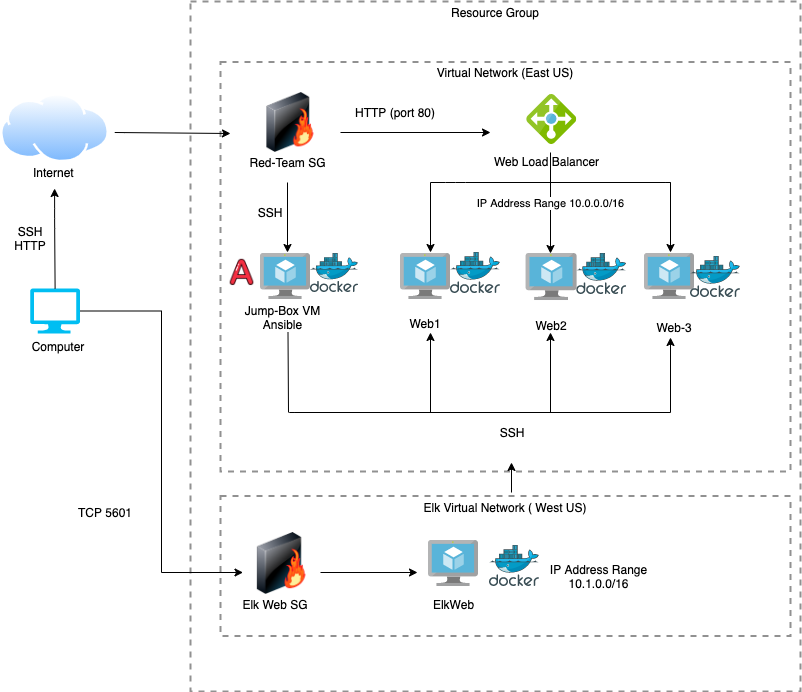

The diagram above was exported from draw.io. Its source (the exported page's mxGraphModel, read from the mxfile embedded in the PNG):
<mxGraphModel dx="643" dy="638" grid="1" gridSize="10" guides="1" tooltips="1" connect="1" arrows="1" fold="1" page="1" pageScale="1" pageWidth="827" pageHeight="1169" math="0" shadow="0">
  <root>
    <mxCell id="0" />
    <mxCell id="1" parent="0" />
    <mxCell id="b2_Ok2iu4cba_qhNQ4I8-76" value="Resource Group" style="fontStyle=0;verticalAlign=top;align=center;spacingTop=-2;fillColor=none;rounded=0;whiteSpace=wrap;html=1;strokeColor=#919191;strokeWidth=2;dashed=1;container=1;collapsible=0;expand=0;recursiveResize=0;" parent="1" vertex="1">
      <mxGeometry x="200" y="309" width="610" height="690" as="geometry" />
    </mxCell>
    <mxCell id="t9ehCKpcsoLnyvzXhOqX-16" value="Elk Virtual Network ( West US)" style="fontStyle=0;verticalAlign=top;align=center;spacingTop=-2;fillColor=none;rounded=0;whiteSpace=wrap;html=1;strokeColor=#919191;strokeWidth=2;dashed=1;container=1;collapsible=0;expand=0;recursiveResize=0;" parent="b2_Ok2iu4cba_qhNQ4I8-76" vertex="1">
      <mxGeometry x="30" y="494.5" width="570" height="140" as="geometry" />
    </mxCell>
    <mxCell id="t9ehCKpcsoLnyvzXhOqX-23" value="IP Address Range 10.1.0.0/16" style="text;html=1;strokeColor=none;fillColor=none;align=center;verticalAlign=middle;whiteSpace=wrap;rounded=0;" parent="t9ehCKpcsoLnyvzXhOqX-16" vertex="1">
      <mxGeometry x="305.61" y="70.5" width="145" height="20" as="geometry" />
    </mxCell>
    <mxCell id="b2_Ok2iu4cba_qhNQ4I8-74" value="Virtual Network (East US)" style="fontStyle=0;verticalAlign=top;align=center;spacingTop=-2;fillColor=none;rounded=0;whiteSpace=wrap;html=1;strokeColor=#919191;strokeWidth=2;dashed=1;container=1;collapsible=0;expand=0;recursiveResize=0;" parent="b2_Ok2iu4cba_qhNQ4I8-76" vertex="1">
      <mxGeometry x="30" y="60.39" width="570" height="409.61" as="geometry" />
    </mxCell>
    <mxCell id="b2_Ok2iu4cba_qhNQ4I8-1" value="" style="aspect=fixed;perimeter=ellipsePerimeter;html=1;align=center;shadow=0;dashed=0;spacingTop=3;image;image=img/lib/active_directory/internet_cloud.svg;" parent="1" vertex="1">
      <mxGeometry x="10" y="401.21" width="109.2" height="68.79" as="geometry" />
    </mxCell>
    <mxCell id="b2_Ok2iu4cba_qhNQ4I8-6" value="" style="aspect=fixed;html=1;points=[];align=center;image;fontSize=12;image=img/lib/mscae/Virtual_Machine.svg;" parent="1" vertex="1">
      <mxGeometry x="270" y="561" width="50" height="46" as="geometry" />
    </mxCell>
    <mxCell id="b2_Ok2iu4cba_qhNQ4I8-7" value="" style="aspect=fixed;html=1;points=[];align=center;image;fontSize=12;image=img/lib/mscae/Virtual_Machine.svg;" parent="1" vertex="1">
      <mxGeometry x="410" y="561" width="50" height="46" as="geometry" />
    </mxCell>
    <mxCell id="b2_Ok2iu4cba_qhNQ4I8-9" value="" style="aspect=fixed;html=1;points=[];align=center;image;fontSize=12;image=img/lib/mscae/Virtual_Machine.svg;" parent="1" vertex="1">
      <mxGeometry x="535.61" y="561" width="51.22" height="47.12" as="geometry" />
    </mxCell>
    <mxCell id="b2_Ok2iu4cba_qhNQ4I8-10" value="" style="aspect=fixed;html=1;points=[];align=center;image;fontSize=12;image=img/lib/mscae/Load_Balancer_feature.svg;" parent="1" vertex="1">
      <mxGeometry x="536.22" y="402" width="50" height="50" as="geometry" />
    </mxCell>
    <mxCell id="t9ehCKpcsoLnyvzXhOqX-12" style="edgeStyle=orthogonalEdgeStyle;rounded=0;orthogonalLoop=1;jettySize=auto;html=1;" parent="1" source="b2_Ok2iu4cba_qhNQ4I8-11" target="t9ehCKpcsoLnyvzXhOqX-1" edge="1">
      <mxGeometry relative="1" as="geometry">
        <Array as="points">
          <mxPoint x="171" y="619" />
          <mxPoint x="171" y="880" />
        </Array>
      </mxGeometry>
    </mxCell>
    <mxCell id="b2_Ok2iu4cba_qhNQ4I8-11" value="" style="verticalLabelPosition=bottom;html=1;verticalAlign=top;align=center;strokeColor=none;fillColor=#00BEF2;shape=mxgraph.azure.computer;pointerEvents=1;" parent="1" vertex="1">
      <mxGeometry x="39.60000000000001" y="596" width="50" height="45" as="geometry" />
    </mxCell>
    <mxCell id="b2_Ok2iu4cba_qhNQ4I8-13" value="" style="endArrow=classic;html=1;exitX=0.5;exitY=0;exitDx=0;exitDy=0;exitPerimeter=0;" parent="1" source="b2_Ok2iu4cba_qhNQ4I8-11" edge="1">
      <mxGeometry width="50" height="50" relative="1" as="geometry">
        <mxPoint x="64" y="590" as="sourcePoint" />
        <mxPoint x="64.1" y="496" as="targetPoint" />
        <Array as="points">
          <mxPoint x="64.1" y="526" />
        </Array>
      </mxGeometry>
    </mxCell>
    <mxCell id="b2_Ok2iu4cba_qhNQ4I8-14" value="" style="endArrow=classic;html=1;" parent="1" edge="1">
      <mxGeometry width="50" height="50" relative="1" as="geometry">
        <mxPoint x="124.19999999999999" y="440" as="sourcePoint" />
        <mxPoint x="240" y="441" as="targetPoint" />
        <Array as="points">
          <mxPoint x="124.4" y="440" />
        </Array>
      </mxGeometry>
    </mxCell>
    <mxCell id="b2_Ok2iu4cba_qhNQ4I8-15" value="" style="endArrow=classic;html=1;" parent="1" edge="1">
      <mxGeometry width="50" height="50" relative="1" as="geometry">
        <mxPoint x="297" y="490" as="sourcePoint" />
        <mxPoint x="297" y="560" as="targetPoint" />
        <Array as="points" />
      </mxGeometry>
    </mxCell>
    <mxCell id="b2_Ok2iu4cba_qhNQ4I8-16" value="" style="endArrow=classic;html=1;" parent="1" edge="1">
      <mxGeometry width="50" height="50" relative="1" as="geometry">
        <mxPoint x="350" y="440" as="sourcePoint" />
        <mxPoint x="500" y="440" as="targetPoint" />
        <Array as="points" />
      </mxGeometry>
    </mxCell>
    <mxCell id="b2_Ok2iu4cba_qhNQ4I8-17" value="" style="aspect=fixed;html=1;points=[];align=center;image;fontSize=12;image=img/lib/mscae/Virtual_Machine.svg;" parent="1" vertex="1">
      <mxGeometry x="654" y="561" width="50" height="46" as="geometry" />
    </mxCell>
    <mxCell id="b2_Ok2iu4cba_qhNQ4I8-19" value="Web1" style="text;html=1;strokeColor=none;fillColor=none;align=center;verticalAlign=middle;whiteSpace=wrap;rounded=0;" parent="1" vertex="1">
      <mxGeometry x="415" y="621" width="40" height="20" as="geometry" />
    </mxCell>
    <mxCell id="b2_Ok2iu4cba_qhNQ4I8-20" value="Web2" style="text;html=1;strokeColor=none;fillColor=none;align=center;verticalAlign=middle;whiteSpace=wrap;rounded=0;" parent="1" vertex="1">
      <mxGeometry x="541.22" y="623" width="40" height="20" as="geometry" />
    </mxCell>
    <mxCell id="b2_Ok2iu4cba_qhNQ4I8-21" value="Web-3" style="text;html=1;strokeColor=none;fillColor=none;align=center;verticalAlign=middle;whiteSpace=wrap;rounded=0;" parent="1" vertex="1">
      <mxGeometry x="664" y="619" width="40" height="31" as="geometry" />
    </mxCell>
    <mxCell id="b2_Ok2iu4cba_qhNQ4I8-22" value="Jump-Box VM&lt;br&gt;Ansible" style="text;html=1;strokeColor=none;fillColor=none;align=center;verticalAlign=middle;whiteSpace=wrap;rounded=0;" parent="1" vertex="1">
      <mxGeometry x="245" y="610" width="95" height="30" as="geometry" />
    </mxCell>
    <mxCell id="b2_Ok2iu4cba_qhNQ4I8-23" value="Internet&amp;nbsp;" style="text;html=1;strokeColor=none;fillColor=none;align=center;verticalAlign=middle;whiteSpace=wrap;rounded=0;" parent="1" vertex="1">
      <mxGeometry x="44.60000000000002" y="470" width="40" height="20" as="geometry" />
    </mxCell>
    <mxCell id="b2_Ok2iu4cba_qhNQ4I8-31" value="SSH&lt;br&gt;HTTP" style="text;html=1;strokeColor=none;fillColor=none;align=center;verticalAlign=middle;whiteSpace=wrap;rounded=0;" parent="1" vertex="1">
      <mxGeometry x="20.00000000000002" y="536" width="40" height="20" as="geometry" />
    </mxCell>
    <mxCell id="b2_Ok2iu4cba_qhNQ4I8-33" value="HTTP (port 80)" style="text;html=1;strokeColor=none;fillColor=none;align=center;verticalAlign=middle;whiteSpace=wrap;rounded=0;" parent="1" vertex="1">
      <mxGeometry x="350" y="410.61" width="110" height="19.39" as="geometry" />
    </mxCell>
    <mxCell id="b2_Ok2iu4cba_qhNQ4I8-34" value="" style="image;html=1;image=img/lib/clip_art/networking/Firewall-page1_128x128.png" parent="1" vertex="1">
      <mxGeometry x="270" y="400" width="60" height="60" as="geometry" />
    </mxCell>
    <mxCell id="b2_Ok2iu4cba_qhNQ4I8-37" value="Red-Team SG" style="text;html=1;strokeColor=none;fillColor=none;align=center;verticalAlign=middle;whiteSpace=wrap;rounded=0;" parent="1" vertex="1">
      <mxGeometry x="255" y="460" width="85" height="20" as="geometry" />
    </mxCell>
    <mxCell id="b2_Ok2iu4cba_qhNQ4I8-41" value="SSH" style="text;html=1;strokeColor=none;fillColor=none;align=center;verticalAlign=middle;whiteSpace=wrap;rounded=0;" parent="1" vertex="1">
      <mxGeometry x="260" y="510" width="40" height="20" as="geometry" />
    </mxCell>
    <mxCell id="b2_Ok2iu4cba_qhNQ4I8-44" value="" style="endArrow=classic;html=1;" parent="1" edge="1">
      <mxGeometry width="50" height="50" relative="1" as="geometry">
        <mxPoint x="680" y="490" as="sourcePoint" />
        <mxPoint x="680" y="560" as="targetPoint" />
        <Array as="points" />
      </mxGeometry>
    </mxCell>
    <mxCell id="b2_Ok2iu4cba_qhNQ4I8-45" value="" style="endArrow=classic;html=1;" parent="1" edge="1">
      <mxGeometry width="50" height="50" relative="1" as="geometry">
        <mxPoint x="440" y="490" as="sourcePoint" />
        <mxPoint x="440" y="560" as="targetPoint" />
      </mxGeometry>
    </mxCell>
    <mxCell id="b2_Ok2iu4cba_qhNQ4I8-46" value="" style="endArrow=none;html=1;" parent="1" edge="1">
      <mxGeometry width="50" height="50" relative="1" as="geometry">
        <mxPoint x="665" y="490" as="sourcePoint" />
        <mxPoint x="440" y="490" as="targetPoint" />
        <Array as="points">
          <mxPoint x="685" y="490" />
          <mxPoint x="465" y="490" />
        </Array>
      </mxGeometry>
    </mxCell>
    <mxCell id="b2_Ok2iu4cba_qhNQ4I8-47" value="IP Address Range 10.0.0.0/16" style="endArrow=classic;html=1;" parent="1" edge="1">
      <mxGeometry x="0.0099" width="50" height="50" relative="1" as="geometry">
        <mxPoint x="560" y="460" as="sourcePoint" />
        <mxPoint x="560" y="561" as="targetPoint" />
        <Array as="points" />
        <mxPoint as="offset" />
      </mxGeometry>
    </mxCell>
    <mxCell id="b2_Ok2iu4cba_qhNQ4I8-48" value="Web Load Balancer" style="text;html=1;strokeColor=none;fillColor=none;align=center;verticalAlign=middle;whiteSpace=wrap;rounded=0;" parent="1" vertex="1">
      <mxGeometry x="502" y="468.79" width="108.78" height="1.21" as="geometry" />
    </mxCell>
    <mxCell id="b2_Ok2iu4cba_qhNQ4I8-52" value="" style="endArrow=classic;html=1;" parent="1" edge="1">
      <mxGeometry width="50" height="50" relative="1" as="geometry">
        <mxPoint x="680" y="720" as="sourcePoint" />
        <mxPoint x="680" y="645" as="targetPoint" />
      </mxGeometry>
    </mxCell>
    <mxCell id="b2_Ok2iu4cba_qhNQ4I8-54" value="" style="endArrow=none;html=1;" parent="1" edge="1">
      <mxGeometry width="50" height="50" relative="1" as="geometry">
        <mxPoint x="680" y="720" as="sourcePoint" />
        <mxPoint x="670" y="720" as="targetPoint" />
        <Array as="points">
          <mxPoint x="294" y="720" />
        </Array>
      </mxGeometry>
    </mxCell>
    <mxCell id="b2_Ok2iu4cba_qhNQ4I8-56" value="" style="endArrow=none;html=1;entryX=0.5;entryY=1;entryDx=0;entryDy=0;" parent="1" edge="1">
      <mxGeometry width="50" height="50" relative="1" as="geometry">
        <mxPoint x="298" y="720" as="sourcePoint" />
        <mxPoint x="297.5" y="640" as="targetPoint" />
      </mxGeometry>
    </mxCell>
    <mxCell id="b2_Ok2iu4cba_qhNQ4I8-57" value="" style="endArrow=classic;html=1;" parent="1" edge="1">
      <mxGeometry width="50" height="50" relative="1" as="geometry">
        <mxPoint x="440" y="720" as="sourcePoint" />
        <mxPoint x="440" y="640" as="targetPoint" />
        <Array as="points" />
      </mxGeometry>
    </mxCell>
    <mxCell id="b2_Ok2iu4cba_qhNQ4I8-58" value="" style="endArrow=classic;html=1;" parent="1" edge="1">
      <mxGeometry width="50" height="50" relative="1" as="geometry">
        <mxPoint x="560" y="720" as="sourcePoint" />
        <mxPoint x="560" y="640" as="targetPoint" />
        <Array as="points" />
      </mxGeometry>
    </mxCell>
    <mxCell id="b2_Ok2iu4cba_qhNQ4I8-60" value="SSH" style="text;html=1;strokeColor=none;fillColor=none;align=center;verticalAlign=middle;whiteSpace=wrap;rounded=0;" parent="1" vertex="1">
      <mxGeometry x="502" y="730" width="40" height="20" as="geometry" />
    </mxCell>
    <mxCell id="b2_Ok2iu4cba_qhNQ4I8-62" value="Computer" style="text;html=1;strokeColor=none;fillColor=none;align=center;verticalAlign=middle;whiteSpace=wrap;rounded=0;" parent="1" vertex="1">
      <mxGeometry x="47.60000000000001" y="644" width="40" height="20" as="geometry" />
    </mxCell>
    <mxCell id="b2_Ok2iu4cba_qhNQ4I8-64" value="" style="aspect=fixed;html=1;points=[];align=center;image;fontSize=12;image=img/lib/mscae/Docker.svg;" parent="1" vertex="1">
      <mxGeometry x="320" y="561" width="47.56" height="39" as="geometry" />
    </mxCell>
    <mxCell id="b2_Ok2iu4cba_qhNQ4I8-65" value="" style="aspect=fixed;html=1;points=[];align=center;image;fontSize=12;image=img/lib/mscae/Docker.svg;" parent="1" vertex="1">
      <mxGeometry x="460" y="560" width="50" height="41" as="geometry" />
    </mxCell>
    <mxCell id="b2_Ok2iu4cba_qhNQ4I8-66" value="" style="aspect=fixed;html=1;points=[];align=center;image;fontSize=12;image=img/lib/mscae/Docker.svg;" parent="1" vertex="1">
      <mxGeometry x="586.22" y="561" width="50" height="41" as="geometry" />
    </mxCell>
    <mxCell id="b2_Ok2iu4cba_qhNQ4I8-67" value="" style="aspect=fixed;html=1;points=[];align=center;image;fontSize=12;image=img/lib/mscae/Docker.svg;" parent="1" vertex="1">
      <mxGeometry x="700" y="564" width="50" height="41" as="geometry" />
    </mxCell>
    <mxCell id="b2_Ok2iu4cba_qhNQ4I8-69" value="" style="shape=image;html=1;verticalAlign=top;verticalLabelPosition=bottom;labelBackgroundColor=#ffffff;imageAspect=0;aspect=fixed;image=https://cdn3.iconfinder.com/data/icons/letters-and-numbers-1/32/letter_A_red-128.png" parent="1" vertex="1">
      <mxGeometry x="237" y="565" width="29" height="29" as="geometry" />
    </mxCell>
    <mxCell id="t9ehCKpcsoLnyvzXhOqX-1" value="" style="image;html=1;image=img/lib/clip_art/networking/Firewall-page1_128x128.png" parent="1" vertex="1">
      <mxGeometry x="252.5" y="840" width="77.5" height="62" as="geometry" />
    </mxCell>
    <mxCell id="t9ehCKpcsoLnyvzXhOqX-2" value="Elk Web SG" style="text;html=1;strokeColor=none;fillColor=none;align=center;verticalAlign=middle;whiteSpace=wrap;rounded=0;" parent="1" vertex="1">
      <mxGeometry x="250" y="902" width="70" height="20" as="geometry" />
    </mxCell>
    <mxCell id="t9ehCKpcsoLnyvzXhOqX-6" value="" style="endArrow=classic;html=1;" parent="1" edge="1">
      <mxGeometry width="50" height="50" relative="1" as="geometry">
        <mxPoint x="330" y="880" as="sourcePoint" />
        <mxPoint x="427" y="880" as="targetPoint" />
      </mxGeometry>
    </mxCell>
    <mxCell id="t9ehCKpcsoLnyvzXhOqX-7" value="" style="aspect=fixed;html=1;points=[];align=center;image;fontSize=12;image=img/lib/mscae/Virtual_Machine.svg;" parent="1" vertex="1">
      <mxGeometry x="438" y="848" width="50" height="46" as="geometry" />
    </mxCell>
    <mxCell id="t9ehCKpcsoLnyvzXhOqX-8" value="ElkWeb" style="text;html=1;strokeColor=none;fillColor=none;align=center;verticalAlign=middle;whiteSpace=wrap;rounded=0;" parent="1" vertex="1">
      <mxGeometry x="430.5" y="902" width="65" height="20" as="geometry" />
    </mxCell>
    <mxCell id="t9ehCKpcsoLnyvzXhOqX-10" value="" style="aspect=fixed;html=1;points=[];align=center;image;fontSize=12;image=img/lib/mscae/Docker.svg;" parent="1" vertex="1">
      <mxGeometry x="499" y="853" width="50" height="41" as="geometry" />
    </mxCell>
    <mxCell id="t9ehCKpcsoLnyvzXhOqX-13" value="TCP 5601" style="text;html=1;strokeColor=none;fillColor=none;align=center;verticalAlign=middle;whiteSpace=wrap;rounded=0;" parent="1" vertex="1">
      <mxGeometry x="80" y="810" width="70" height="20" as="geometry" />
    </mxCell>
    <mxCell id="t9ehCKpcsoLnyvzXhOqX-20" value="" style="endArrow=classic;html=1;" parent="1" edge="1">
      <mxGeometry width="50" height="50" relative="1" as="geometry">
        <mxPoint x="521" y="800" as="sourcePoint" />
        <mxPoint x="521" y="770" as="targetPoint" />
      </mxGeometry>
    </mxCell>
  </root>
</mxGraphModel>